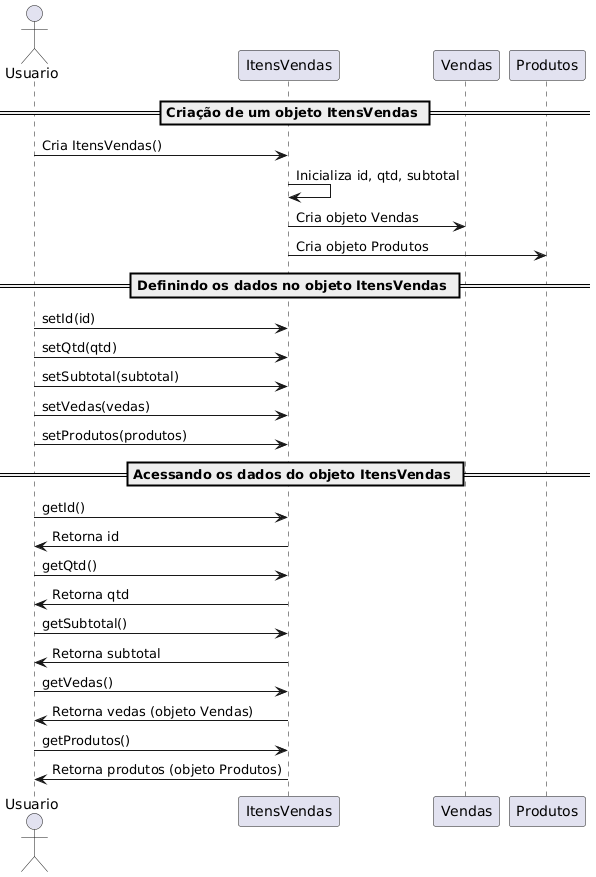

The diagram above was rendered by PlantUML. Its source (embedded in the PNG):
@startuml
actor Usuario
participant "ItensVendas" as Itens
participant "Vendas" as Vendas
participant "Produtos" as Produtos

== Criação de um objeto ItensVendas ==
Usuario -> Itens: Cria ItensVendas()
Itens -> Itens: Inicializa id, qtd, subtotal
Itens -> Vendas: Cria objeto Vendas
Itens -> Produtos: Cria objeto Produtos

== Definindo os dados no objeto ItensVendas ==
Usuario -> Itens: setId(id)
Usuario -> Itens: setQtd(qtd)
Usuario -> Itens: setSubtotal(subtotal)
Usuario -> Itens: setVedas(vedas)
Usuario -> Itens: setProdutos(produtos)

== Acessando os dados do objeto ItensVendas ==
Usuario -> Itens: getId()
Itens -> Usuario: Retorna id

Usuario -> Itens: getQtd()
Itens -> Usuario: Retorna qtd

Usuario -> Itens: getSubtotal()
Itens -> Usuario: Retorna subtotal

Usuario -> Itens: getVedas()
Itens -> Usuario: Retorna vedas (objeto Vendas)

Usuario -> Itens: getProdutos()
Itens -> Usuario: Retorna produtos (objeto Produtos)
@enduml